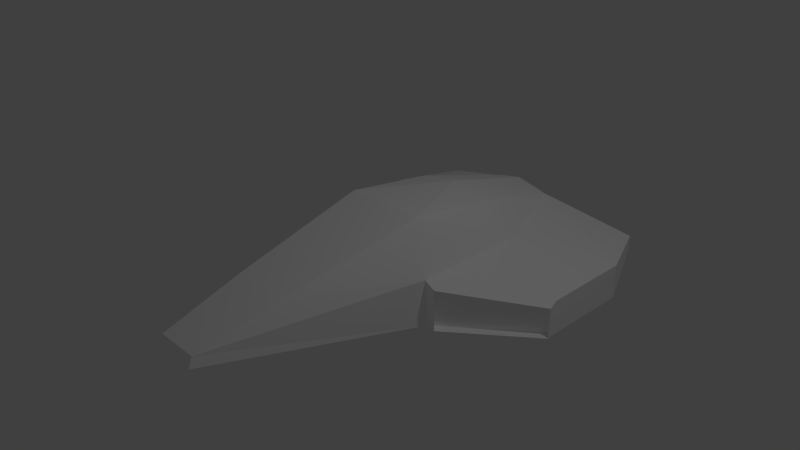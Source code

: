 # Source: cruiser.blend  (saved by Blender 2.76.0; exported with 4.5.12 LTS)
import bpy
from mathutils import Matrix  # noqa: F401  (used for matrix-valued properties, if any)

bpy.ops.wm.read_factory_settings(use_empty=True)
scene = bpy.context.scene
scene.name = 'Scene'

# ---- collections
col_collection_1 = bpy.data.collections.new('Collection 1'); scene.collection.children.link(col_collection_1)

# ---- materials (node trees are filled in below, after node groups)
mat_material_002 = bpy.data.materials.new('Material.002')
mat_material_002.alpha_threshold = 0.0
mat_material_002.use_transparent_shadow = False
mat_material_002.diffuse_color = (1.0, 1.0, 1.0, 1.0)
mat_material_002.roughness = 0.5

# ---- material node trees

# ---- world
world_world = bpy.data.worlds.new('World'); scene.world = world_world
world_world.color = (0.05088, 0.05088, 0.05088)
world_world.use_sun_shadow = False
world_world.sun_shadow_jitter_overblur = 0.0
world_world.cycles.sampling_method = 'MANUAL'
world_world.cycles.sample_map_resolution = 256

# ---- cameras
cam_camera = bpy.data.cameras.new('Camera')
cam_camera.clip_end = 100.0
cam_camera.lens = 35.0
cam_camera.sensor_width = 32.0
cam_camera.sensor_height = 18.0
cam_camera.ortho_scale = 7.314
cam_camera.dof.focus_distance = 0.0
cam_camera.dof.aperture_fstop = 128.0

# ---- lights
light_lamp = bpy.data.lights.new('Lamp', 'POINT')
light_lamp.transmission_factor = 0.0
light_lamp.cutoff_distance = 30.0
light_lamp.energy = 100.0
light_lamp.shadow_buffer_clip_start = 1.001
light_lamp.shadow_soft_size = 0.1
light_lamp.shadow_maximum_resolution = 0.006
light_lamp.use_absolute_resolution = True
light_lamp.cycles.use_multiple_importance_sampling = False

# ---- meshes
me_cube = bpy.data.meshes.new('Cube')
me_cube.from_pydata([(1.691, -0.9403, -0.6552), (-2.934, -0.3177, -0.1675), (1.499, -0.5799, 0.4675), (-1.754, -0.4199, 0.2382), (1.691, 0.0, -0.6552), (-1.192e-07, -0.9402, -0.655), (1.693, -0.9402, 0.0), (-2.934, 0.0, -0.1675), (-2.873, -0.3052, -0.03382), (1.499, 0.0, 0.5706), (0.1941, -0.5799, 0.655), (-1.754, 0.0, 0.2382), (-2.873, 0.0, -0.03382), (-3.576e-07, -0.9402, 0.0), (0.1941, 0.0, 0.655), (2.822, 0.0, -0.4511), (2.822, -0.6046, -0.4511), (2.881, -0.4768, 0.09581), (2.881, -0.3155, 0.139), (2.881, 0.0, 0.2022), (2.881, 0.0, 0.09581), (2.487, -2.032, -0.8244), (1.206, -2.03, -0.8238), (2.487, -2.03, -0.3283), (1.206, -2.03, -0.3283), (3.342, -1.677, -0.5461), (3.34, -1.675, -0.3283), (1.468, 0.0, -0.7376), (1.468, -0.8812, -0.7376), (-0.05072, -0.8812, -0.7376), (-2.683, -0.3227, -0.3002), (-2.683, 0.0, -0.3002), (-0.05072, 0.0, -0.7376), (-0.03581, -1.13, -0.05578), (-0.03581, -1.13, -0.6299), (1.022, -2.084, -0.3435), (1.022, -2.084, -0.7779), (0.04664, -1.038, -0.05578), (0.04664, -1.038, -0.6299), (1.104, -1.993, -0.3435), (1.104, -1.993, -0.7779), (2.932, 0.0, -0.4008), (2.932, -0.5434, -0.4008), (2.931, -0.439, 0.04591), (2.931, 0.0, 0.04591), (2.563, 0.0, -0.4014), (2.563, -0.5434, -0.4014), (2.562, -0.439, 0.04534), (2.562, 0.0, 0.04534)], [], [(0, 5, 29, 28), (14, 11, 3, 10), (2, 6, 17, 18), (13, 10, 3, 8), (1, 8, 12, 7), (8, 3, 11, 12), (5, 13, 8, 1), (5, 0, 21, 22), (6, 2, 10, 13), (9, 2, 18, 19), (9, 14, 10, 2), (1, 7, 31, 30), (20, 19, 18, 17), (20, 17, 43, 44), (0, 4, 15, 16), (16, 17, 26, 25), (21, 23, 24, 22), (23, 21, 25, 26), (13, 5, 34, 33), (6, 13, 24, 23), (0, 16, 25, 21), (17, 6, 23, 26), (32, 29, 30, 31), (27, 28, 29, 32), (4, 0, 28, 27), (5, 1, 30, 29), (35, 33, 37, 39), (22, 24, 35, 36), (24, 13, 33, 35), (5, 22, 36, 34), (37, 38, 40, 39), (36, 35, 39, 40), (34, 36, 40, 38), (33, 34, 38, 37), (44, 43, 47, 48), (16, 15, 41, 42), (17, 16, 42, 43), (45, 48, 47, 46), (42, 41, 45, 46), (43, 42, 46, 47)])
_uv = me_cube.uv_layers.new(name='UVMap')
_uv.uv.foreach_set('vector', [0.9709, 0.2875, 0.9709, 0.008695, 0.9845, 0.0003323, 0.9845, 0.2507, 0.8124, 0.802, 0.4913, 0.802, 0.4913, 0.7327, 0.8124, 0.7064, 0.4317, 0.2474, 0.4911, 0.2794, 0.4147, 0.4753, 0.3881, 0.4753, 0.4748, 0.6819, 0.4906, 0.7935, 0.183, 0.6784, 0.006992, 0.607, 0.7354, 0.4869, 0.7134, 0.4889, 0.7134, 0.5392, 0.7354, 0.5392, 0.6713, 0.4359, 0.8559, 0.417, 0.8559, 0.4862, 0.6713, 0.4862, 0.4906, 0.5751, 0.4748, 0.6819, 0.006992, 0.607, 0.0003323, 0.5837, 0.86, 0.4104, 0.86, 0.1316, 0.6799, 0.0003323, 0.6804, 0.2115, 0.921, 0.9855, 0.8439, 0.9535, 0.813, 0.7384, 0.921, 0.7064, 0.3361, 0.2474, 0.4317, 0.2474, 0.3881, 0.4753, 0.3361, 0.4753, 0.3361, 0.2474, 0.3361, 0.03234, 0.4317, 0.03234, 0.4317, 0.2474, 0.6713, 0.4877, 0.6713, 0.5401, 0.7127, 0.5401, 0.7127, 0.4869, 0.3253, 0.8727, 0.3078, 0.8727, 0.3182, 0.8207, 0.3253, 0.7941, 0.2831, 0.8727, 0.2831, 0.7941, 0.2914, 0.8004, 0.2914, 0.8727, 0.1804, 0.2726, 0.3354, 0.2726, 0.3354, 0.08622, 0.2357, 0.08622, 0.9217, 0.7563, 0.9997, 0.7064, 0.9997, 0.9159, 0.9659, 0.9282, 0.8606, 0.1413, 0.9424, 0.1413, 0.9424, 0.3525, 0.8607, 0.3525, 0.9424, 0.1413, 0.8606, 0.1413, 0.9065, 0.0003323, 0.9424, 0.0006858, 0.8878, 0.525, 0.8878, 0.417, 0.8566, 0.4211, 0.8566, 0.5158, 0.4911, 0.2794, 0.4911, 0.0003323, 0.6707, 0.1992, 0.6707, 0.4104, 0.1804, 0.2726, 0.2357, 0.08622, 0.05892, 0.0003323, 0.0003323, 0.1413, 0.4147, 0.4753, 0.4911, 0.2794, 0.6707, 0.4104, 0.6122, 0.551, 0.9252, 0.7057, 0.9252, 0.5604, 0.4913, 0.6525, 0.4913, 0.7057, 0.3354, 0.3093, 0.1901, 0.3093, 0.1901, 0.5598, 0.3354, 0.5598, 0.3354, 0.2726, 0.1804, 0.2726, 0.1901, 0.3093, 0.3354, 0.3093, 0.4906, 0.5751, 0.0003323, 0.5837, 0.04446, 0.5681, 0.4843, 0.5604, 0.9702, 0.2518, 0.9702, 0.01688, 0.9499, 0.01688, 0.9499, 0.2518, 0.8607, 0.3525, 0.9424, 0.3525, 0.9399, 0.383, 0.8683, 0.383, 0.9431, 0.2683, 0.9431, 0.0003323, 0.9702, 0.01688, 0.9702, 0.2518, 0.86, 0.4104, 0.6804, 0.2115, 0.6713, 0.2419, 0.8288, 0.4163, 0.0003323, 0.7941, 0.09408, 0.8072, 0.09408, 0.9833, 0.02316, 0.9734, 0.7511, 0.5585, 0.7511, 0.4869, 0.7361, 0.4869, 0.7361, 0.5585, 0.9462, 0.4708, 0.9462, 0.7057, 0.9259, 0.7057, 0.9259, 0.4708, 0.3071, 0.7941, 0.3071, 0.8888, 0.2921, 0.8888, 0.2921, 0.7941, 0.2914, 0.8727, 0.2914, 0.8004, 0.2306, 0.8004, 0.2306, 0.8727, 0.2357, 0.08622, 0.3354, 0.08622, 0.3354, 0.06804, 0.2458, 0.06804, 0.2216, 0.8843, 0.2117, 0.7941, 0.2299, 0.8024, 0.2299, 0.876, 0.1684, 0.8837, 0.09475, 0.8837, 0.09475, 0.8113, 0.1684, 0.7941, 0.2458, 0.06804, 0.3354, 0.06804, 0.3354, 0.1289, 0.2458, 0.1289, 0.2299, 0.876, 0.2299, 0.8024, 0.1691, 0.8024, 0.1691, 0.876])
me_cube.materials.append(mat_material_002)
me_cube.materials.append(None)
me_cube.materials.append(None)
me_cube.use_remesh_preserve_volume = False
me_cube.use_remesh_preserve_attributes = False
me_cube.use_mirror_vertex_groups = False
me_cube.update()

# ---- objects
ob_cube = bpy.data.objects.new('Cube', me_cube)
ob_lamp = bpy.data.objects.new('Lamp', light_lamp)
ob_camera = bpy.data.objects.new('Camera', cam_camera)

# ---- transforms, parenting, visibility, modifiers, constraints
ob_cube.location = (0.0, 0.0, 0.0)
ob_cube.rotation_euler = (0.0, -0.0, 1.571)
ob_cube.lock_rotations_4d = False
ob_cube.empty_display_type = 'ARROWS'
ob_cube.lineart.crease_threshold = 0.0
_m = ob_cube.modifiers.new('Decimate', 'DECIMATE')
_m = ob_cube.modifiers.new('Mirror', 'MIRROR')
_m.use_axis = (False, True, False)
_m.use_clip = True
ob_lamp.location = (4.076, 1.005, 5.904)
ob_lamp.rotation_euler = (0.6503, 0.05522, 1.866)
ob_lamp.lock_rotations_4d = False
ob_lamp.empty_display_type = 'ARROWS'
ob_lamp.color = (0.0, 0.0, 0.0, 0.0)
ob_lamp.lineart.crease_threshold = 0.0
ob_camera.location = (7.481, -6.508, 5.344)
ob_camera.rotation_euler = (1.109, 0.01082, 0.8149)
ob_camera.lock_rotations_4d = False
ob_camera.empty_display_type = 'ARROWS'
ob_camera.color = (0.0, 0.0, 0.0, 0.0)
ob_camera.display_type = 'WIRE'
ob_camera.lineart.crease_threshold = 0.0

# ---- collection membership
col_collection_1.objects.link(ob_cube)
col_collection_1.objects.link(ob_lamp)
col_collection_1.objects.link(ob_camera)

# ---- scene / render settings (as saved in the file)
scene.camera = ob_camera
scene.frame_start = 1; scene.frame_end = 250; scene.frame_set(1)
scene.render.engine = 'BLENDER_EEVEE_NEXT'
scene.render.resolution_percentage = 50
scene.render.dither_intensity = 0.0
scene.cycles.use_denoising = False
scene.cycles.samples = 10
scene.cycles.sampling_pattern = 'TABULATED_SOBOL'
scene.cycles.light_sampling_threshold = 0.0
scene.cycles.use_adaptive_sampling = False
scene.cycles.use_light_tree = False
scene.cycles.blur_glossy = 0.0
scene.cycles.pixel_filter_type = 'GAUSSIAN'
scene.cycles.sample_clamp_indirect = 0.0
scene.view_settings.view_transform = 'Standard'
bpy.context.view_layer.update()
